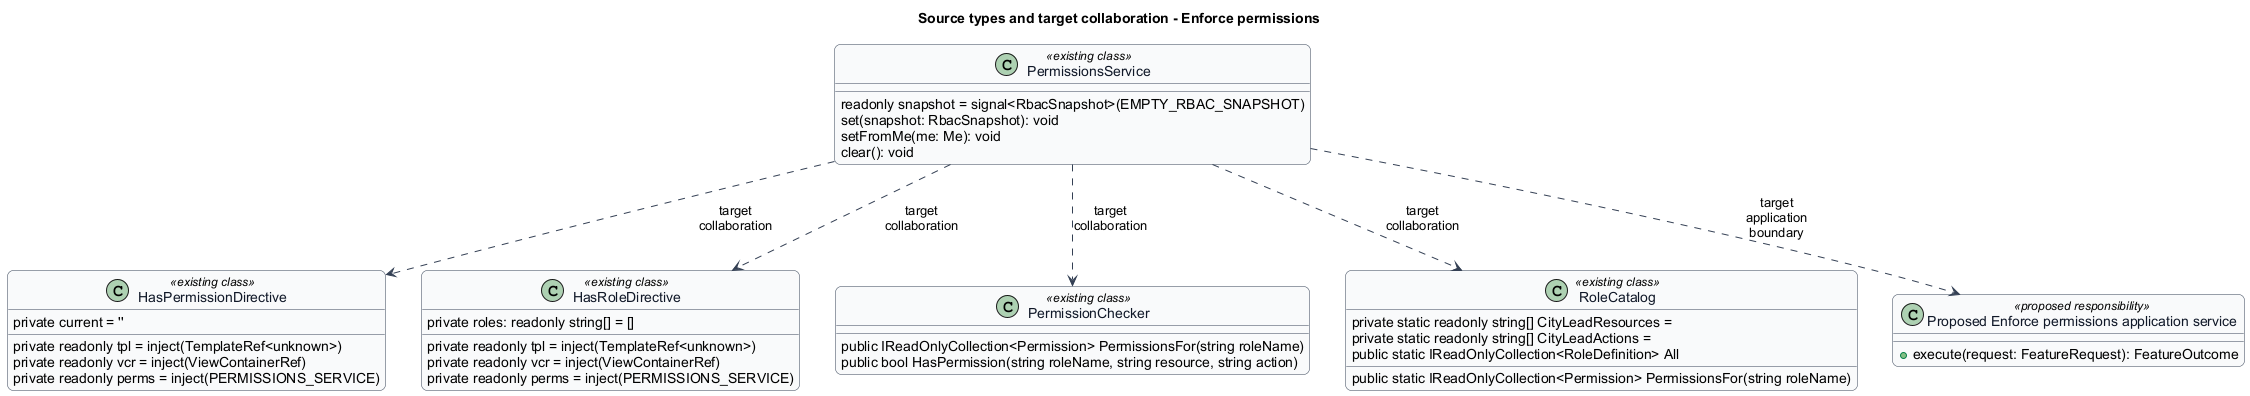

The diagram above was rendered by PlantUML. Its source (embedded in the PNG):
@startuml
skinparam backgroundColor #FFFFFF
skinparam shadowing false
skinparam roundcorner 12
skinparam defaultFontName Arial
skinparam ArrowColor #344054
skinparam sequenceMessageAlign center
skinparam maxMessageSize 80
skinparam class {
  BorderColor #344054
  FontColor #101828
  BackgroundColor #F9FAFB
}
title Source types and target collaboration - Enforce permissions
class "PermissionsService" as t0 <<existing class>> {
  readonly snapshot = signal<RbacSnapshot>(EMPTY_RBAC_SNAPSHOT)
  set(snapshot: RbacSnapshot): void
  setFromMe(me: Me): void
  clear(): void
}
class "HasPermissionDirective" as t1 <<existing class>> {
  private readonly tpl = inject(TemplateRef<unknown>)
  private readonly vcr = inject(ViewContainerRef)
  private readonly perms = inject(PERMISSIONS_SERVICE)
  private current = ''
}
class "HasRoleDirective" as t2 <<existing class>> {
  private readonly tpl = inject(TemplateRef<unknown>)
  private readonly vcr = inject(ViewContainerRef)
  private readonly perms = inject(PERMISSIONS_SERVICE)
  private roles: readonly string[] = []
}
class "PermissionChecker" as t3 <<existing class>> {
  public IReadOnlyCollection<Permission> PermissionsFor(string roleName)
  public bool HasPermission(string roleName, string resource, string action)
}
class "RoleCatalog" as t4 <<existing class>> {
  private static readonly string[] CityLeadResources =
  private static readonly string[] CityLeadActions =
  public static IReadOnlyCollection<RoleDefinition> All
  public static IReadOnlyCollection<Permission> PermissionsFor(string roleName)
}
t0 ..> t1 : target collaboration
t0 ..> t2 : target collaboration
t0 ..> t3 : target collaboration
t0 ..> t4 : target collaboration
class "Proposed Enforce permissions application service" as proposed <<proposed responsibility>> {
  +execute(request: FeatureRequest): FeatureOutcome
}
t0 ..> proposed : target application boundary

@enduml